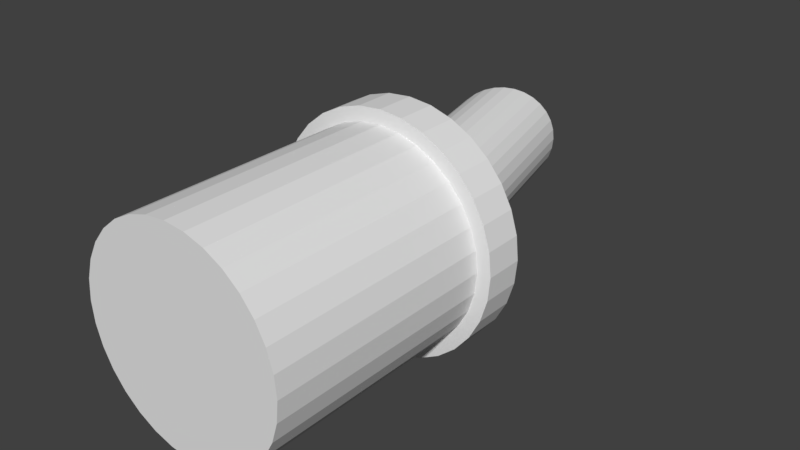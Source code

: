 # Source: FountainModelAngled.blend  (saved by Blender 2.79.0; exported with 4.5.12 LTS)
import bpy
from mathutils import Matrix  # noqa: F401  (used for matrix-valued properties, if any)

bpy.ops.wm.read_factory_settings(use_empty=True)
scene = bpy.context.scene
scene.name = 'Scene'

# ---- collections
col_collection_1 = bpy.data.collections.new('Collection 1'); scene.collection.children.link(col_collection_1)

# ---- world
world_world = bpy.data.worlds.new('World'); scene.world = world_world
world_world.color = (0.05088, 0.05088, 0.05088)
world_world.use_sun_shadow = False
world_world.sun_shadow_jitter_overblur = 0.0
world_world.cycles.sampling_method = 'MANUAL'

# ---- meshes
me_cylinder = bpy.data.meshes.new('Cylinder')
me_cylinder.from_pydata([(1.49e-08, 2.217, -0.6236), (0.1269, 2.217, -0.6111), (0.2489, 2.217, -0.5741), (0.3613, 2.217, -0.514), (0.4598, 2.217, -0.4331), (0.5407, 2.217, -0.3346), (0.6008, 2.217, -0.2221), (0.6378, 2.217, -0.1002), (0.6503, 2.217, 0.02671), (0.6378, 2.217, 0.1536), (0.6008, 2.217, 0.2756), (0.5407, 2.217, 0.388), (0.4598, 2.217, 0.4865), (0.3613, 2.217, 0.5674), (0.2489, 2.217, 0.6275), (0.1269, 2.217, 0.6645), (-1.937e-07, 2.217, 0.677), (-0.1269, 2.217, 0.6645), (-0.2489, 2.217, 0.6275), (-0.3613, 2.217, 0.5674), (-0.4598, 2.217, 0.4865), (-0.5407, 2.217, 0.388), (-0.6008, 2.217, 0.2756), (-0.6378, 2.217, 0.1536), (-0.6503, 2.217, 0.02671), (-0.6378, 2.217, -0.1002), (-0.6008, 2.217, -0.2221), (-0.5407, 2.217, -0.3346), (-0.4598, 2.217, -0.4331), (-0.3613, 2.217, -0.514), (-0.2489, 2.217, -0.5741), (-0.1269, 2.217, -0.6111), (0.006908, 2.513, -0.474), (0.09322, 2.563, -0.4642), (0.1762, 2.611, -0.4351), (0.2527, 2.655, -0.3879), (0.3198, 2.694, -0.3243), (0.3748, 2.726, -0.2469), (0.4157, 2.749, -0.1586), (0.4408, 2.764, -0.06276), (0.4493, 2.769, 0.03691), (0.4408, 2.764, 0.1366), (0.4157, 2.749, 0.2324), (0.3748, 2.726, 0.3207), (0.3198, 2.694, 0.3982), (0.2527, 2.655, 0.4617), (0.1762, 2.611, 0.5089), (0.09322, 2.563, 0.538), (0.006908, 2.513, 0.5478), (-0.07941, 2.464, 0.538), (-0.1624, 2.416, 0.5089), (-0.2389, 2.372, 0.4617), (-0.3059, 2.333, 0.3982), (-0.361, 2.301, 0.3207), (-0.4019, 2.277, 0.2324), (-0.427, 2.263, 0.1366), (-0.4355, 2.258, 0.03691), (-0.427, 2.263, -0.06276), (-0.4019, 2.277, -0.1586), (-0.361, 2.301, -0.2469), (-0.3059, 2.333, -0.3243), (-0.2389, 2.372, -0.3879), (-0.1624, 2.416, -0.4351), (-0.07941, 2.464, -0.4642), (-0.6863, 4.768, -0.4744), (-0.7693, 4.72, -0.4453), (-0.8458, 4.675, -0.3981), (-0.9129, 4.637, -0.3345), (-0.9679, 4.605, -0.2571), (-1.009, 4.581, -0.1688), (-1.034, 4.567, -0.07296), (-1.042, 4.562, 0.02671), (-1.034, 4.567, 0.1264), (-1.009, 4.581, 0.2222), (-0.9679, 4.605, 0.3105), (-0.9129, 4.637, 0.388), (-0.8458, 4.675, 0.4515), (-0.7693, 4.72, 0.4987), (-0.6863, 4.768, 0.5278), (-0.6, 4.817, 0.5376), (-0.5137, 4.867, 0.5278), (-0.4307, 4.915, 0.4987), (-0.3542, 4.959, 0.4515), (-0.2871, 4.998, 0.388), (-0.2321, 5.03, 0.3105), (-0.1912, 5.053, 0.2222), (-0.1661, 5.068, 0.1264), (-0.1576, 5.073, 0.02671), (-0.1661, 5.068, -0.07296), (-0.1912, 5.053, -0.1688), (-0.2321, 5.03, -0.2571), (-0.2871, 4.998, -0.3345), (-0.3542, 4.959, -0.3981), (-0.4307, 4.915, -0.4453), (-0.5137, 4.867, -0.4744), (-0.6, 4.817, -0.4842), (-5.96e-08, 2.217, -1.395), (0.2773, 2.217, -1.367), (0.5439, 2.217, -1.286), (0.7897, 2.217, -1.155), (1.005, 2.217, -0.9783), (1.182, 2.217, -0.7629), (1.313, 2.217, -0.5172), (1.394, 2.217, -0.2506), (1.421, 2.217, 0.02671), (1.394, 2.217, 0.304), (1.313, 2.217, 0.5706), (1.182, 2.217, 0.8164), (1.005, 2.217, 1.032), (0.7897, 2.217, 1.209), (0.5439, 2.217, 1.34), (0.2773, 2.217, 1.421), (-5.215e-07, 2.217, 1.448), (-0.2773, 2.217, 1.421), (-0.5439, 2.217, 1.34), (-0.7897, 2.217, 1.209), (-1.005, 2.217, 1.032), (-1.182, 2.217, 0.8164), (-1.313, 2.217, 0.5706), (-1.394, 2.217, 0.304), (-1.421, 2.217, 0.02671), (-1.394, 2.217, -0.2506), (-1.313, 2.217, -0.5172), (-1.182, 2.217, -0.7629), (-1.005, 2.217, -0.9783), (-0.7896, 2.217, -1.155), (-0.5439, 2.217, -1.286), (-0.2773, 2.217, -1.367), (-7.451e-08, 1.747, -1.395), (0.2773, 1.747, -1.367), (0.5439, 1.747, -1.286), (0.7897, 1.747, -1.155), (1.005, 1.747, -0.9783), (1.182, 1.747, -0.7629), (1.313, 1.747, -0.5172), (1.394, 1.747, -0.2506), (1.421, 1.747, 0.02671), (1.394, 1.747, 0.304), (1.313, 1.747, 0.5706), (1.182, 1.747, 0.8164), (1.005, 1.747, 1.032), (0.7897, 1.747, 1.209), (0.5439, 1.747, 1.34), (0.2773, 1.747, 1.421), (-5.364e-07, 1.747, 1.448), (-0.2773, 1.747, 1.421), (-0.5439, 1.747, 1.34), (-0.7897, 1.747, 1.209), (-1.005, 1.747, 1.032), (-1.182, 1.747, 0.8164), (-1.313, 1.747, 0.5706), (-1.394, 1.747, 0.304), (-1.421, 1.747, 0.02671), (-1.394, 1.747, -0.2506), (-1.313, 1.747, -0.5172), (-1.182, 1.747, -0.7629), (-1.005, 1.747, -0.9783), (-0.7896, 1.747, -1.155), (-0.5439, 1.747, -1.286), (-0.2773, 1.747, -1.367), (-4.47e-08, 1.747, -1.229), (0.245, 1.747, -1.205), (0.4806, 1.747, -1.134), (0.6977, 1.747, -1.018), (0.8881, 1.747, -0.8614), (1.044, 1.747, -0.671), (1.16, 1.747, -0.4539), (1.232, 1.747, -0.2183), (1.256, 1.747, 0.02671), (1.232, 1.747, 0.2717), (1.16, 1.747, 0.5073), (1.044, 1.747, 0.7245), (0.8881, 1.747, 0.9148), (0.6977, 1.747, 1.071), (0.4806, 1.747, 1.187), (0.245, 1.747, 1.258), (-4.619e-07, 1.747, 1.283), (-0.245, 1.747, 1.258), (-0.4806, 1.747, 1.187), (-0.6977, 1.747, 1.071), (-0.8881, 1.747, 0.9148), (-1.044, 1.747, 0.7245), (-1.16, 1.747, 0.5073), (-1.232, 1.747, 0.2717), (-1.256, 1.747, 0.02671), (-1.232, 1.747, -0.2183), (-1.16, 1.747, -0.4539), (-1.044, 1.747, -0.671), (-0.8881, 1.747, -0.8614), (-0.6977, 1.747, -1.018), (-0.4806, 1.747, -1.134), (-0.245, 1.747, -1.205), (2.086e-07, -1.018, -1.229), (0.245, -1.018, -1.205), (0.4806, -1.018, -1.134), (0.6977, -1.018, -1.018), (0.8881, -1.018, -0.8614), (1.044, -1.018, -0.671), (1.16, -1.018, -0.4539), (1.232, -1.018, -0.2183), (1.256, -1.018, 0.02671), (1.232, -1.018, 0.2717), (1.16, -1.018, 0.5073), (1.044, -1.018, 0.7245), (0.8881, -1.018, 0.9148), (0.6977, -1.018, 1.071), (0.4806, -1.018, 1.187), (0.245, -1.018, 1.258), (-2.086e-07, -1.018, 1.283), (-0.245, -1.018, 1.258), (-0.4806, -1.018, 1.187), (-0.6977, -1.018, 1.071), (-0.8881, -1.018, 0.9148), (-1.044, -1.018, 0.7245), (-1.16, -1.018, 0.5073), (-1.232, -1.018, 0.2717), (-1.256, -1.018, 0.02671), (-1.232, -1.018, -0.2183), (-1.16, -1.018, -0.4539), (-1.044, -1.018, -0.671), (-0.8881, -1.018, -0.8614), (-0.6977, -1.018, -1.018), (-0.4806, -1.018, -1.134), (-0.245, -1.018, -1.205), (-0.6, 4.817, -0.6236), (-0.4901, 4.881, -0.6111), (-0.3845, 4.942, -0.5741), (-0.2871, 4.998, -0.514), (-0.2018, 5.047, -0.4331), (-0.1317, 5.088, -0.3346), (-0.0797, 5.118, -0.2221), (-0.04765, 5.136, -0.1002), (-0.03683, 5.142, 0.02671), (-0.04765, 5.136, 0.1536), (-0.0797, 5.118, 0.2756), (-0.1317, 5.088, 0.388), (-0.2018, 5.047, 0.4865), (-0.2871, 4.998, 0.5674), (-0.3845, 4.942, 0.6275), (-0.4901, 4.881, 0.6645), (-0.6, 4.817, 0.677), (-0.7099, 4.754, 0.6645), (-0.8155, 4.693, 0.6275), (-0.9129, 4.637, 0.5674), (-0.9982, 4.587, 0.4865), (-1.068, 4.547, 0.388), (-1.12, 4.517, 0.2756), (-1.152, 4.498, 0.1536), (-1.163, 4.492, 0.02671), (-1.152, 4.498, -0.1002), (-1.12, 4.517, -0.2221), (-1.068, 4.547, -0.3346), (-0.9982, 4.587, -0.4331), (-0.9129, 4.637, -0.514), (-0.8155, 4.693, -0.5741), (-0.7099, 4.754, -0.6111), (-0.1269, 2.417, -0.6111), (-0.2489, 2.417, -0.5741), (-0.3613, 2.417, -0.514), (-0.4598, 2.417, -0.4331), (-0.5407, 2.417, -0.3346), (-0.6008, 2.417, -0.2221), (-0.6378, 2.417, -0.1002), (-0.6503, 2.417, 0.02671), (-0.6378, 2.417, 0.1536), (-0.6008, 2.417, 0.2756), (-0.5407, 2.417, 0.388), (-0.4598, 2.417, 0.4865), (-0.3613, 2.417, 0.5674), (-0.2489, 2.417, 0.6275), (-0.1269, 2.417, 0.6645), (-1.937e-07, 2.417, 0.677), (0.1269, 2.417, 0.6645), (0.2489, 2.417, 0.6275), (0.3613, 2.417, 0.5674), (0.4598, 2.417, 0.4865), (0.5407, 2.417, 0.388), (0.6008, 2.417, 0.2756), (0.6378, 2.417, 0.1536), (0.6503, 2.417, 0.02671), (0.6378, 2.417, -0.1002), (0.6008, 2.417, -0.2221), (0.5407, 2.417, -0.3346), (0.4598, 2.417, -0.4331), (0.3613, 2.417, -0.514), (0.2489, 2.417, -0.5741), (0.1269, 2.417, -0.6111), (1.49e-08, 2.417, -0.6236)], [], [(18, 19, 115, 114), (69, 70, 57, 58), (82, 83, 44, 45), (68, 69, 58, 59), (81, 82, 45, 46), (94, 95, 32, 33), (67, 68, 59, 60), (80, 81, 46, 47), (93, 94, 33, 34), (66, 67, 60, 61), (79, 80, 47, 48), (92, 93, 34, 35), (65, 66, 61, 62), (78, 79, 48, 49), (91, 92, 35, 36), (64, 65, 62, 63), (77, 78, 49, 50), (90, 91, 36, 37), (95, 64, 63, 32), (76, 77, 50, 51), (89, 90, 37, 38), (75, 76, 51, 52), (88, 89, 38, 39), (74, 75, 52, 53), (87, 88, 39, 40), (73, 74, 53, 54), (86, 87, 40, 41), (72, 73, 54, 55), (85, 86, 41, 42), (71, 72, 55, 56), (84, 85, 42, 43), (70, 71, 56, 57), (83, 84, 43, 44), (246, 245, 74, 73), (232, 231, 88, 87), (245, 244, 75, 74), (231, 230, 89, 88), (244, 243, 76, 75), (230, 229, 90, 89), (243, 242, 77, 76), (224, 255, 64, 95), (229, 228, 91, 90), (242, 241, 78, 77), (255, 254, 65, 64), (228, 227, 92, 91), (241, 240, 79, 78), (254, 253, 66, 65), (227, 226, 93, 92), (240, 239, 80, 79), (253, 252, 67, 66), (226, 225, 94, 93), (239, 238, 81, 80), (252, 251, 68, 67), (225, 224, 95, 94), (238, 237, 82, 81), (251, 250, 69, 68), (237, 236, 83, 82), (250, 249, 70, 69), (236, 235, 84, 83), (249, 248, 71, 70), (235, 234, 85, 84), (248, 247, 72, 71), (234, 233, 86, 85), (247, 246, 73, 72), (233, 232, 87, 86), (100, 101, 133, 132), (27, 28, 124, 123), (5, 6, 102, 101), (14, 15, 111, 110), (23, 24, 120, 119), (1, 2, 98, 97), (10, 11, 107, 106), (19, 20, 116, 115), (28, 29, 125, 124), (6, 7, 103, 102), (15, 16, 112, 111), (24, 25, 121, 120), (2, 3, 99, 98), (11, 12, 108, 107), (20, 21, 117, 116), (29, 30, 126, 125), (7, 8, 104, 103), (16, 17, 113, 112), (25, 26, 122, 121), (3, 4, 100, 99), (12, 13, 109, 108), (21, 22, 118, 117), (30, 31, 127, 126), (8, 9, 105, 104), (17, 18, 114, 113), (26, 27, 123, 122), (4, 5, 101, 100), (13, 14, 110, 109), (22, 23, 119, 118), (0, 1, 97, 96), (31, 0, 96, 127), (9, 10, 106, 105), (135, 136, 168, 167), (127, 96, 128, 159), (114, 115, 147, 146), (101, 102, 134, 133), (115, 116, 148, 147), (102, 103, 135, 134), (116, 117, 149, 148), (103, 104, 136, 135), (117, 118, 150, 149), (104, 105, 137, 136), (118, 119, 151, 150), (105, 106, 138, 137), (119, 120, 152, 151), (106, 107, 139, 138), (120, 121, 153, 152), (107, 108, 140, 139), (121, 122, 154, 153), (108, 109, 141, 140), (122, 123, 155, 154), (109, 110, 142, 141), (96, 97, 129, 128), (123, 124, 156, 155), (110, 111, 143, 142), (97, 98, 130, 129), (124, 125, 157, 156), (111, 112, 144, 143), (98, 99, 131, 130), (125, 126, 158, 157), (112, 113, 145, 144), (99, 100, 132, 131), (126, 127, 159, 158), (113, 114, 146, 145), (170, 171, 203, 202), (149, 150, 182, 181), (136, 137, 169, 168), (150, 151, 183, 182), (137, 138, 170, 169), (151, 152, 184, 183), (138, 139, 171, 170), (152, 153, 185, 184), (139, 140, 172, 171), (153, 154, 186, 185), (140, 141, 173, 172), (154, 155, 187, 186), (141, 142, 174, 173), (128, 129, 161, 160), (155, 156, 188, 187), (142, 143, 175, 174), (129, 130, 162, 161), (156, 157, 189, 188), (143, 144, 176, 175), (130, 131, 163, 162), (157, 158, 190, 189), (144, 145, 177, 176), (131, 132, 164, 163), (158, 159, 191, 190), (145, 146, 178, 177), (132, 133, 165, 164), (159, 128, 160, 191), (146, 147, 179, 178), (133, 134, 166, 165), (147, 148, 180, 179), (134, 135, 167, 166), (148, 149, 181, 180), (192, 193, 194, 195, 196, 197, 198, 199, 200, 201, 202, 203, 204, 205, 206, 207, 208, 209, 210, 211, 212, 213, 214, 215, 216, 217, 218, 219, 220, 221, 222, 223), (184, 185, 217, 216), (171, 172, 204, 203), (185, 186, 218, 217), (172, 173, 205, 204), (186, 187, 219, 218), (173, 174, 206, 205), (160, 161, 193, 192), (187, 188, 220, 219), (174, 175, 207, 206), (161, 162, 194, 193), (188, 189, 221, 220), (175, 176, 208, 207), (162, 163, 195, 194), (189, 190, 222, 221), (176, 177, 209, 208), (163, 164, 196, 195), (190, 191, 223, 222), (177, 178, 210, 209), (164, 165, 197, 196), (191, 160, 192, 223), (178, 179, 211, 210), (165, 166, 198, 197), (179, 180, 212, 211), (166, 167, 199, 198), (180, 181, 213, 212), (167, 168, 200, 199), (181, 182, 214, 213), (168, 169, 201, 200), (182, 183, 215, 214), (169, 170, 202, 201), (183, 184, 216, 215), (271, 272, 239, 240), (284, 285, 226, 227), (257, 258, 253, 254), (270, 271, 240, 241), (283, 284, 227, 228), (256, 257, 254, 255), (269, 270, 241, 242), (282, 283, 228, 229), (287, 256, 255, 224), (268, 269, 242, 243), (281, 282, 229, 230), (267, 268, 243, 244), (280, 281, 230, 231), (266, 267, 244, 245), (279, 280, 231, 232), (265, 266, 245, 246), (278, 279, 232, 233), (264, 265, 246, 247), (277, 278, 233, 234), (263, 264, 247, 248), (276, 277, 234, 235), (262, 263, 248, 249), (275, 276, 235, 236), (261, 262, 249, 250), (274, 275, 236, 237), (260, 261, 250, 251), (273, 274, 237, 238), (286, 287, 224, 225), (259, 260, 251, 252), (272, 273, 238, 239), (285, 286, 225, 226), (258, 259, 252, 253), (5, 4, 283, 282), (27, 26, 261, 260), (18, 17, 270, 269), (9, 8, 279, 278), (31, 30, 257, 256), (22, 21, 266, 265), (13, 12, 275, 274), (4, 3, 284, 283), (26, 25, 262, 261), (17, 16, 271, 270), (8, 7, 280, 279), (30, 29, 258, 257), (21, 20, 267, 266), (12, 11, 276, 275), (3, 2, 285, 284), (25, 24, 263, 262), (16, 15, 272, 271), (7, 6, 281, 280), (29, 28, 259, 258), (20, 19, 268, 267), (11, 10, 277, 276), (2, 1, 286, 285), (24, 23, 264, 263), (15, 14, 273, 272), (6, 5, 282, 281), (28, 27, 260, 259), (19, 18, 269, 268), (10, 9, 278, 277), (0, 31, 256, 287), (1, 0, 287, 286), (23, 22, 265, 264), (14, 13, 274, 273)])
me_cylinder.use_remesh_preserve_volume = False
me_cylinder.use_remesh_preserve_attributes = False
me_cylinder.use_mirror_vertex_groups = False
me_cylinder.update()

# ---- objects
ob_cylinder = bpy.data.objects.new('Cylinder', me_cylinder)

# ---- transforms, parenting, visibility, modifiers, constraints
ob_cylinder.location = (0.0, 0.0, 0.0)
ob_cylinder.scale = (0.5, 0.5, 0.5)
ob_cylinder.lineart.crease_threshold = 0.0

# ---- collection membership
col_collection_1.objects.link(ob_cylinder)

# ---- scene / render settings (as saved in the file)
scene.frame_start = 1; scene.frame_end = 250; scene.frame_set(1)
scene.render.engine = 'BLENDER_EEVEE_NEXT'
scene.render.resolution_percentage = 50
scene.render.dither_intensity = 0.0
scene.cycles.use_denoising = False
scene.cycles.samples = 128
scene.cycles.sampling_pattern = 'TABULATED_SOBOL'
scene.cycles.use_adaptive_sampling = False
scene.cycles.use_light_tree = False
scene.cycles.blur_glossy = 0.0
scene.cycles.sample_clamp_indirect = 0.0
scene.view_settings.view_transform = 'Standard'
bpy.context.view_layer.update()

# ---- added for rendering (the .blend has no active camera and no usable light): camera, sun
cam_auto = bpy.data.cameras.new('AutoCamera')
cam_auto.lens = 50.0
cam_auto.sensor_width = 36.0
cam_auto.clip_end = 1000.0
ob_auto_camera = bpy.data.objects.new('AutoCamera', cam_auto)
scene.collection.objects.link(ob_auto_camera)
ob_auto_camera.location = (3.40314, -3.0527, 2.73587)
ob_auto_camera.rotation_euler = (1.09748, -7.21219e-08, 0.694738)
scene.camera = ob_auto_camera
light_auto_sun = bpy.data.lights.new('AutoSun', 'SUN')
light_auto_sun.energy = 3.0
light_auto_sun.angle = 0.0523599
ob_auto_sun = bpy.data.objects.new('AutoSun', light_auto_sun)
scene.collection.objects.link(ob_auto_sun)
ob_auto_sun.rotation_euler = (0.872665, 0.174533, 0.523599)
bpy.context.view_layer.update()
